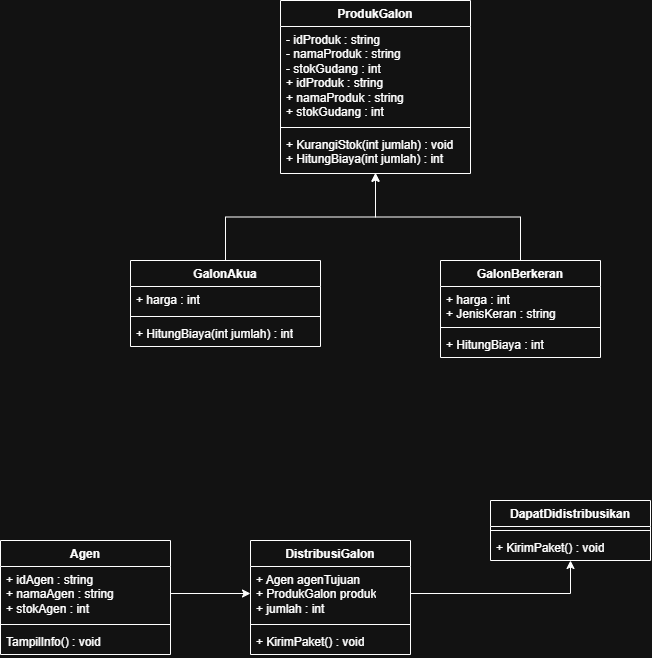

The diagram above was exported from draw.io. Its source (the exported page's mxGraphModel, read from the mxfile embedded in the PNG):
<mxGraphModel dx="1414" dy="1913" grid="1" gridSize="10" guides="1" tooltips="1" connect="1" arrows="1" fold="1" page="1" pageScale="1" pageWidth="827" pageHeight="1169" math="0" shadow="0">
  <root>
    <mxCell id="0" />
    <mxCell id="1" parent="0" />
    <mxCell id="F97QXJ9yZ9dT3RT1CYcV-1" parent="1" style="swimlane;fontStyle=1;align=center;verticalAlign=top;childLayout=stackLayout;horizontal=1;startSize=26;horizontalStack=0;resizeParent=1;resizeParentMax=0;resizeLast=0;collapsible=1;marginBottom=0;whiteSpace=wrap;html=1;" value="Agen" vertex="1">
      <mxGeometry height="114" width="170" x="110" y="410" as="geometry">
        <mxRectangle height="30" width="70" x="330" y="340" as="alternateBounds" />
      </mxGeometry>
    </mxCell>
    <mxCell id="F97QXJ9yZ9dT3RT1CYcV-2" parent="F97QXJ9yZ9dT3RT1CYcV-1" style="text;strokeColor=none;fillColor=none;align=left;verticalAlign=top;spacingLeft=4;spacingRight=4;overflow=hidden;rotatable=0;points=[[0,0.5],[1,0.5]];portConstraint=eastwest;whiteSpace=wrap;html=1;" value="+ idAgen : string&lt;br&gt;+ namaAgen : string&lt;div&gt;+ stokAgen : int&lt;/div&gt;" vertex="1">
      <mxGeometry height="54" width="170" y="26" as="geometry" />
    </mxCell>
    <mxCell id="F97QXJ9yZ9dT3RT1CYcV-3" parent="F97QXJ9yZ9dT3RT1CYcV-1" style="line;strokeWidth=1;fillColor=none;align=left;verticalAlign=middle;spacingTop=-1;spacingLeft=3;spacingRight=3;rotatable=0;labelPosition=right;points=[];portConstraint=eastwest;strokeColor=inherit;labelPerimeter=1;" value="" vertex="1">
      <mxGeometry height="8" width="170" y="80" as="geometry" />
    </mxCell>
    <mxCell id="F97QXJ9yZ9dT3RT1CYcV-4" parent="F97QXJ9yZ9dT3RT1CYcV-1" style="text;strokeColor=none;fillColor=none;align=left;verticalAlign=top;spacingLeft=4;spacingRight=4;overflow=hidden;rotatable=0;points=[[0,0.5],[1,0.5]];portConstraint=eastwest;whiteSpace=wrap;html=1;" value="TampilInfo() : void" vertex="1">
      <mxGeometry height="26" width="170" y="88" as="geometry" />
    </mxCell>
    <mxCell id="8uEe4bqjAIUDsE3SxkEF-1" edge="1" parent="1" source="F97QXJ9yZ9dT3RT1CYcV-6" style="edgeStyle=orthogonalEdgeStyle;rounded=0;orthogonalLoop=1;jettySize=auto;html=1;defaultLabelBackgroundColor=page;labelPadding=0 4;entryX=0.5;entryY=0.983;entryDx=0;entryDy=0;entryPerimeter=0;" target="F97QXJ9yZ9dT3RT1CYcV-22">
      <mxGeometry relative="1" as="geometry">
        <mxPoint x="200" y="690" as="targetPoint" />
      </mxGeometry>
    </mxCell>
    <mxCell id="F97QXJ9yZ9dT3RT1CYcV-6" parent="1" style="swimlane;fontStyle=1;align=center;verticalAlign=top;childLayout=stackLayout;horizontal=1;startSize=26;horizontalStack=0;resizeParent=1;resizeParentMax=0;resizeLast=0;collapsible=1;marginBottom=0;whiteSpace=wrap;html=1;" value="GalonAkua" vertex="1">
      <mxGeometry height="86" width="190" x="240" y="130" as="geometry" />
    </mxCell>
    <mxCell id="F97QXJ9yZ9dT3RT1CYcV-7" parent="F97QXJ9yZ9dT3RT1CYcV-6" style="text;strokeColor=none;fillColor=none;align=left;verticalAlign=top;spacingLeft=4;spacingRight=4;overflow=hidden;rotatable=0;points=[[0,0.5],[1,0.5]];portConstraint=eastwest;whiteSpace=wrap;html=1;" value="+ harga : int" vertex="1">
      <mxGeometry height="26" width="190" y="26" as="geometry" />
    </mxCell>
    <mxCell id="F97QXJ9yZ9dT3RT1CYcV-8" parent="F97QXJ9yZ9dT3RT1CYcV-6" style="line;strokeWidth=1;fillColor=none;align=left;verticalAlign=middle;spacingTop=-1;spacingLeft=3;spacingRight=3;rotatable=0;labelPosition=right;points=[];portConstraint=eastwest;strokeColor=inherit;labelPerimeter=1;" value="" vertex="1">
      <mxGeometry height="8" width="190" y="52" as="geometry" />
    </mxCell>
    <mxCell id="F97QXJ9yZ9dT3RT1CYcV-9" parent="F97QXJ9yZ9dT3RT1CYcV-6" style="text;strokeColor=none;fillColor=none;align=left;verticalAlign=top;spacingLeft=4;spacingRight=4;overflow=hidden;rotatable=0;points=[[0,0.5],[1,0.5]];portConstraint=eastwest;whiteSpace=wrap;html=1;" value="+ HitungBiaya(int jumlah) : int" vertex="1">
      <mxGeometry height="26" width="190" y="60" as="geometry" />
    </mxCell>
    <mxCell id="8uEe4bqjAIUDsE3SxkEF-2" edge="1" parent="1" source="F97QXJ9yZ9dT3RT1CYcV-11" style="edgeStyle=orthogonalEdgeStyle;rounded=0;orthogonalLoop=1;jettySize=auto;html=1;entryX=0.5;entryY=1;entryDx=0;entryDy=0;defaultLabelBackgroundColor=page;labelPadding=0 4;" target="F97QXJ9yZ9dT3RT1CYcV-19">
      <mxGeometry relative="1" as="geometry" />
    </mxCell>
    <mxCell id="F97QXJ9yZ9dT3RT1CYcV-11" parent="1" style="swimlane;fontStyle=1;align=center;verticalAlign=top;childLayout=stackLayout;horizontal=1;startSize=26;horizontalStack=0;resizeParent=1;resizeParentMax=0;resizeLast=0;collapsible=1;marginBottom=0;whiteSpace=wrap;html=1;" value="GalonBerkeran" vertex="1">
      <mxGeometry height="97" width="160" x="550" y="130" as="geometry" />
    </mxCell>
    <mxCell id="F97QXJ9yZ9dT3RT1CYcV-12" parent="F97QXJ9yZ9dT3RT1CYcV-11" style="text;strokeColor=none;fillColor=none;align=left;verticalAlign=top;spacingLeft=4;spacingRight=4;overflow=hidden;rotatable=0;points=[[0,0.5],[1,0.5]];portConstraint=eastwest;whiteSpace=wrap;html=1;" value="+ harga : int&lt;div&gt;+ JenisKeran : string&lt;/div&gt;" vertex="1">
      <mxGeometry height="37" width="160" y="26" as="geometry" />
    </mxCell>
    <mxCell id="F97QXJ9yZ9dT3RT1CYcV-13" parent="F97QXJ9yZ9dT3RT1CYcV-11" style="line;strokeWidth=1;fillColor=none;align=left;verticalAlign=middle;spacingTop=-1;spacingLeft=3;spacingRight=3;rotatable=0;labelPosition=right;points=[];portConstraint=eastwest;strokeColor=inherit;labelPerimeter=1;" value="" vertex="1">
      <mxGeometry height="8" width="160" y="63" as="geometry" />
    </mxCell>
    <mxCell id="F97QXJ9yZ9dT3RT1CYcV-14" parent="F97QXJ9yZ9dT3RT1CYcV-11" style="text;strokeColor=none;fillColor=none;align=left;verticalAlign=top;spacingLeft=4;spacingRight=4;overflow=hidden;rotatable=0;points=[[0,0.5],[1,0.5]];portConstraint=eastwest;whiteSpace=wrap;html=1;" value="+ HitungBiaya : int" vertex="1">
      <mxGeometry height="26" width="160" y="71" as="geometry" />
    </mxCell>
    <mxCell id="F97QXJ9yZ9dT3RT1CYcV-15" parent="1" style="swimlane;fontStyle=1;align=center;verticalAlign=top;childLayout=stackLayout;horizontal=1;startSize=26;horizontalStack=0;resizeParent=1;resizeParentMax=0;resizeLast=0;collapsible=1;marginBottom=0;whiteSpace=wrap;html=1;" value="DapatDidistribusikan" vertex="1">
      <mxGeometry height="60" width="160" x="600" y="370" as="geometry" />
    </mxCell>
    <mxCell id="F97QXJ9yZ9dT3RT1CYcV-17" parent="F97QXJ9yZ9dT3RT1CYcV-15" style="line;strokeWidth=1;fillColor=none;align=left;verticalAlign=middle;spacingTop=-1;spacingLeft=3;spacingRight=3;rotatable=0;labelPosition=right;points=[];portConstraint=eastwest;strokeColor=inherit;labelPerimeter=1;" value="" vertex="1">
      <mxGeometry height="8" width="160" y="26" as="geometry" />
    </mxCell>
    <mxCell id="F97QXJ9yZ9dT3RT1CYcV-18" parent="F97QXJ9yZ9dT3RT1CYcV-15" style="text;strokeColor=none;fillColor=none;align=left;verticalAlign=top;spacingLeft=4;spacingRight=4;overflow=hidden;rotatable=0;points=[[0,0.5],[1,0.5]];portConstraint=eastwest;whiteSpace=wrap;html=1;" value="+ KirimPaket() : void" vertex="1">
      <mxGeometry height="26" width="160" y="34" as="geometry" />
    </mxCell>
    <mxCell id="F97QXJ9yZ9dT3RT1CYcV-19" parent="1" style="swimlane;fontStyle=1;align=center;verticalAlign=top;childLayout=stackLayout;horizontal=1;startSize=26;horizontalStack=0;resizeParent=1;resizeParentMax=0;resizeLast=0;collapsible=1;marginBottom=0;whiteSpace=wrap;html=1;" value="ProdukGalon" vertex="1">
      <mxGeometry height="173" width="190" x="390" y="-130" as="geometry" />
    </mxCell>
    <mxCell id="F97QXJ9yZ9dT3RT1CYcV-20" parent="F97QXJ9yZ9dT3RT1CYcV-19" style="text;strokeColor=none;fillColor=none;align=left;verticalAlign=top;spacingLeft=4;spacingRight=4;overflow=hidden;rotatable=0;points=[[0,0.5],[1,0.5]];portConstraint=eastwest;whiteSpace=wrap;html=1;" value="- idProduk : string&lt;div&gt;- namaProduk : string&lt;/div&gt;&lt;div&gt;- stokGudang : int&lt;/div&gt;&lt;div&gt;+ idProduk : string&lt;div&gt;+ namaProduk : string&lt;/div&gt;&lt;div&gt;+ stokGudang : int&lt;/div&gt;&lt;/div&gt;" vertex="1">
      <mxGeometry height="97" width="190" y="26" as="geometry" />
    </mxCell>
    <mxCell id="F97QXJ9yZ9dT3RT1CYcV-21" parent="F97QXJ9yZ9dT3RT1CYcV-19" style="line;strokeWidth=1;fillColor=none;align=left;verticalAlign=middle;spacingTop=-1;spacingLeft=3;spacingRight=3;rotatable=0;labelPosition=right;points=[];portConstraint=eastwest;strokeColor=inherit;labelPerimeter=1;" value="" vertex="1">
      <mxGeometry height="8" width="190" y="123" as="geometry" />
    </mxCell>
    <mxCell id="F97QXJ9yZ9dT3RT1CYcV-22" parent="F97QXJ9yZ9dT3RT1CYcV-19" style="text;strokeColor=none;fillColor=none;align=left;verticalAlign=top;spacingLeft=4;spacingRight=4;overflow=hidden;rotatable=0;points=[[0,0.5],[1,0.5]];portConstraint=eastwest;whiteSpace=wrap;html=1;" value="+ KurangiStok(int jumlah) : void&lt;div&gt;+ HitungBiaya(int jumlah) : int&lt;/div&gt;" vertex="1">
      <mxGeometry height="42" width="190" y="131" as="geometry" />
    </mxCell>
    <mxCell id="F97QXJ9yZ9dT3RT1CYcV-23" parent="1" style="swimlane;fontStyle=1;align=center;verticalAlign=top;childLayout=stackLayout;horizontal=1;startSize=26;horizontalStack=0;resizeParent=1;resizeParentMax=0;resizeLast=0;collapsible=1;marginBottom=0;whiteSpace=wrap;html=1;" value="DistribusiGalon" vertex="1">
      <mxGeometry height="114" width="160" x="360" y="410" as="geometry" />
    </mxCell>
    <mxCell id="F97QXJ9yZ9dT3RT1CYcV-24" parent="F97QXJ9yZ9dT3RT1CYcV-23" style="text;strokeColor=none;fillColor=none;align=left;verticalAlign=top;spacingLeft=4;spacingRight=4;overflow=hidden;rotatable=0;points=[[0,0.5],[1,0.5]];portConstraint=eastwest;whiteSpace=wrap;html=1;" value="+ Agen agenTujuan&lt;div&gt;+ ProdukGalon produk&lt;/div&gt;&lt;div&gt;+ jumlah : int&lt;/div&gt;" vertex="1">
      <mxGeometry height="54" width="160" y="26" as="geometry" />
    </mxCell>
    <mxCell id="F97QXJ9yZ9dT3RT1CYcV-25" parent="F97QXJ9yZ9dT3RT1CYcV-23" style="line;strokeWidth=1;fillColor=none;align=left;verticalAlign=middle;spacingTop=-1;spacingLeft=3;spacingRight=3;rotatable=0;labelPosition=right;points=[];portConstraint=eastwest;strokeColor=inherit;labelPerimeter=1;" value="" vertex="1">
      <mxGeometry height="8" width="160" y="80" as="geometry" />
    </mxCell>
    <mxCell id="F97QXJ9yZ9dT3RT1CYcV-26" parent="F97QXJ9yZ9dT3RT1CYcV-23" style="text;strokeColor=none;fillColor=none;align=left;verticalAlign=top;spacingLeft=4;spacingRight=4;overflow=hidden;rotatable=0;points=[[0,0.5],[1,0.5]];portConstraint=eastwest;whiteSpace=wrap;html=1;" value="+ KirimPaket() : void" vertex="1">
      <mxGeometry height="26" width="160" y="88" as="geometry" />
    </mxCell>
    <mxCell id="8uEe4bqjAIUDsE3SxkEF-4" edge="1" parent="1" source="F97QXJ9yZ9dT3RT1CYcV-2" style="edgeStyle=orthogonalEdgeStyle;rounded=0;orthogonalLoop=1;jettySize=auto;html=1;defaultLabelBackgroundColor=page;labelPadding=0 4;" target="F97QXJ9yZ9dT3RT1CYcV-24">
      <mxGeometry relative="1" as="geometry" />
    </mxCell>
    <mxCell id="8uEe4bqjAIUDsE3SxkEF-5" edge="1" parent="1" source="F97QXJ9yZ9dT3RT1CYcV-24" style="edgeStyle=orthogonalEdgeStyle;rounded=0;orthogonalLoop=1;jettySize=auto;html=1;entryX=0.5;entryY=1;entryDx=0;entryDy=0;defaultLabelBackgroundColor=page;labelPadding=0 4;" target="F97QXJ9yZ9dT3RT1CYcV-15">
      <mxGeometry relative="1" as="geometry" />
    </mxCell>
  </root>
</mxGraphModel>